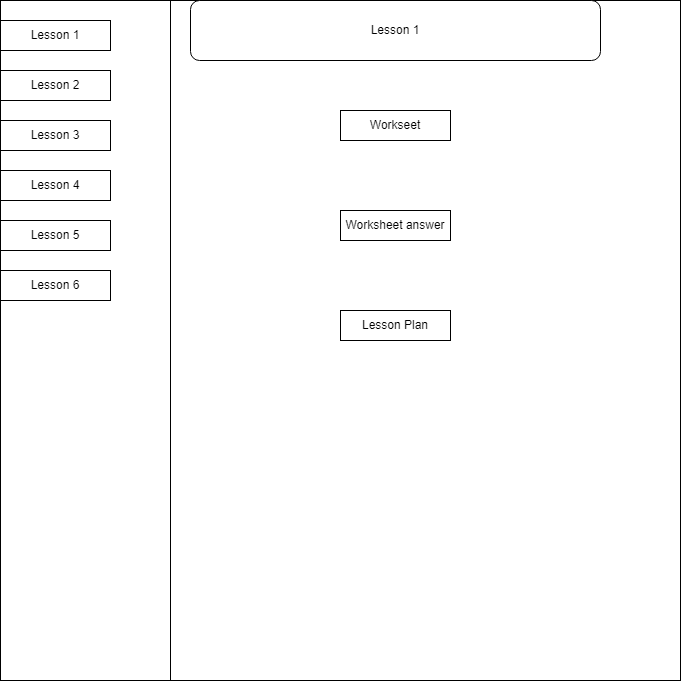

The diagram above was exported from draw.io. Its source (the exported page's mxGraphModel, read from the mxfile embedded in the PNG):
<mxGraphModel dx="1434" dy="738" grid="1" gridSize="10" guides="1" tooltips="1" connect="1" arrows="1" fold="1" page="1" pageScale="1" pageWidth="827" pageHeight="1169" math="0" shadow="0">
  <root>
    <mxCell id="0" />
    <mxCell id="1" parent="0" />
    <mxCell id="iqxWUqALQwpIRH8-EnTq-2" value="" style="rounded=0;whiteSpace=wrap;html=1;" vertex="1" parent="1">
      <mxGeometry x="90" y="40" width="680" height="680" as="geometry" />
    </mxCell>
    <mxCell id="iqxWUqALQwpIRH8-EnTq-3" value="Lesson 1" style="rounded=1;whiteSpace=wrap;html=1;" vertex="1" parent="1">
      <mxGeometry x="280" y="40" width="410" height="60" as="geometry" />
    </mxCell>
    <mxCell id="iqxWUqALQwpIRH8-EnTq-4" value="" style="rounded=0;whiteSpace=wrap;html=1;" vertex="1" parent="1">
      <mxGeometry x="90" y="40" width="170" height="680" as="geometry" />
    </mxCell>
    <mxCell id="iqxWUqALQwpIRH8-EnTq-5" value="Lesson 1" style="rounded=0;whiteSpace=wrap;html=1;" vertex="1" parent="1">
      <mxGeometry x="90" y="60" width="110" height="30" as="geometry" />
    </mxCell>
    <mxCell id="iqxWUqALQwpIRH8-EnTq-6" value="Lesson 2" style="rounded=0;whiteSpace=wrap;html=1;" vertex="1" parent="1">
      <mxGeometry x="90" y="110" width="110" height="30" as="geometry" />
    </mxCell>
    <mxCell id="iqxWUqALQwpIRH8-EnTq-7" value="Lesson 3" style="rounded=0;whiteSpace=wrap;html=1;" vertex="1" parent="1">
      <mxGeometry x="90" y="160" width="110" height="30" as="geometry" />
    </mxCell>
    <mxCell id="iqxWUqALQwpIRH8-EnTq-8" value="Lesson 4" style="rounded=0;whiteSpace=wrap;html=1;" vertex="1" parent="1">
      <mxGeometry x="90" y="210" width="110" height="30" as="geometry" />
    </mxCell>
    <mxCell id="iqxWUqALQwpIRH8-EnTq-9" value="Lesson 5" style="rounded=0;whiteSpace=wrap;html=1;" vertex="1" parent="1">
      <mxGeometry x="90" y="260" width="110" height="30" as="geometry" />
    </mxCell>
    <mxCell id="iqxWUqALQwpIRH8-EnTq-10" value="Lesson 6" style="rounded=0;whiteSpace=wrap;html=1;" vertex="1" parent="1">
      <mxGeometry x="90" y="310" width="110" height="30" as="geometry" />
    </mxCell>
    <mxCell id="iqxWUqALQwpIRH8-EnTq-11" value="Workseet" style="rounded=0;whiteSpace=wrap;html=1;" vertex="1" parent="1">
      <mxGeometry x="430" y="150" width="110" height="30" as="geometry" />
    </mxCell>
    <mxCell id="iqxWUqALQwpIRH8-EnTq-12" value="Worksheet answer" style="rounded=0;whiteSpace=wrap;html=1;" vertex="1" parent="1">
      <mxGeometry x="430" y="250" width="110" height="30" as="geometry" />
    </mxCell>
    <mxCell id="iqxWUqALQwpIRH8-EnTq-13" style="edgeStyle=orthogonalEdgeStyle;rounded=0;orthogonalLoop=1;jettySize=auto;html=1;exitX=0.5;exitY=1;exitDx=0;exitDy=0;" edge="1" parent="1" source="iqxWUqALQwpIRH8-EnTq-11" target="iqxWUqALQwpIRH8-EnTq-11">
      <mxGeometry relative="1" as="geometry" />
    </mxCell>
    <mxCell id="iqxWUqALQwpIRH8-EnTq-15" style="edgeStyle=orthogonalEdgeStyle;rounded=0;orthogonalLoop=1;jettySize=auto;html=1;exitX=0.5;exitY=1;exitDx=0;exitDy=0;" edge="1" parent="1" source="iqxWUqALQwpIRH8-EnTq-5" target="iqxWUqALQwpIRH8-EnTq-5">
      <mxGeometry relative="1" as="geometry" />
    </mxCell>
    <mxCell id="iqxWUqALQwpIRH8-EnTq-16" value="Lesson Plan" style="rounded=0;whiteSpace=wrap;html=1;" vertex="1" parent="1">
      <mxGeometry x="430" y="350" width="110" height="30" as="geometry" />
    </mxCell>
    <mxCell id="iqxWUqALQwpIRH8-EnTq-17" style="edgeStyle=orthogonalEdgeStyle;rounded=0;orthogonalLoop=1;jettySize=auto;html=1;exitX=0.5;exitY=1;exitDx=0;exitDy=0;" edge="1" parent="1" source="iqxWUqALQwpIRH8-EnTq-16" target="iqxWUqALQwpIRH8-EnTq-16">
      <mxGeometry relative="1" as="geometry" />
    </mxCell>
  </root>
</mxGraphModel>